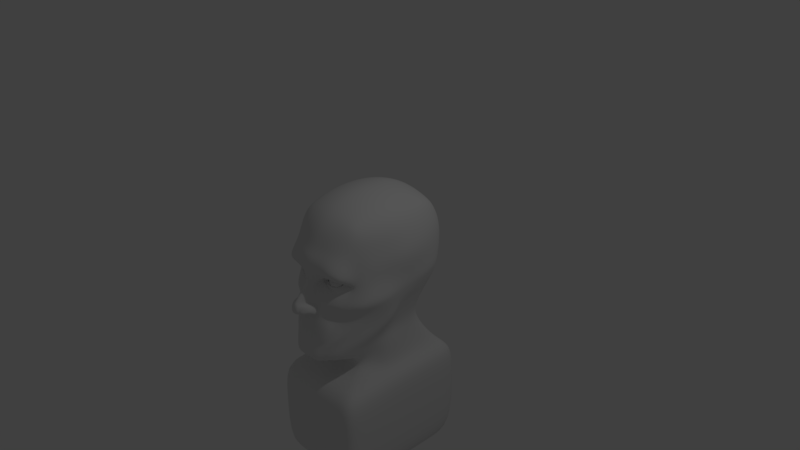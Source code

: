 # Source: head1.blend  (saved by Blender 2.79.0; exported with 4.5.12 LTS)
import bpy
from mathutils import Matrix  # noqa: F401  (used for matrix-valued properties, if any)

bpy.ops.wm.read_factory_settings(use_empty=True)
scene = bpy.context.scene
scene.name = 'Scene'

# ---- collections
col_collection_1 = bpy.data.collections.new('Collection 1'); scene.collection.children.link(col_collection_1)

# ---- materials (node trees are filled in below, after node groups)
mat_material = bpy.data.materials.new('Material')
mat_material.alpha_threshold = 0.0
mat_material.roughness = 0.5
mat_material.line_color = (0.0, 0.0, 0.0, 1.0)

# ---- material node trees

# ---- world
world_world = bpy.data.worlds.new('World'); scene.world = world_world
world_world.color = (0.05088, 0.05088, 0.05088)
world_world.use_sun_shadow = False
world_world.sun_shadow_jitter_overblur = 0.0
world_world.cycles.sampling_method = 'MANUAL'

# ---- cameras
cam_camera = bpy.data.cameras.new('Camera')
cam_camera.clip_end = 100.0
cam_camera.lens = 35.0
cam_camera.sensor_width = 32.0
cam_camera.sensor_height = 18.0
cam_camera.ortho_scale = 7.314
cam_camera.dof.focus_distance = 0.0

# ---- lights
light_lamp = bpy.data.lights.new('Lamp', 'POINT')
light_lamp.transmission_factor = 0.0
light_lamp.cutoff_distance = 30.0
light_lamp.energy = 100.0
light_lamp.shadow_buffer_clip_start = 1.001
light_lamp.shadow_soft_size = 0.1
light_lamp.shadow_maximum_resolution = 0.006
light_lamp.use_absolute_resolution = True

# ---- meshes
me_cube = bpy.data.meshes.new('Cube')
me_cube.from_pydata([(0.4925, 0.57, -0.4813), (0.3466, -0.9036, -0.9985), (0.4483, 0.6615, 0.6922), (0.4337, -0.6185, 0.7206), (0.5516, -0.002125, -0.5378), (0.0, 0.68, -0.56), (0.546, 0.7544, 0.05436), (0.0, -1.1, -1.1), (0.5204, 0.0449, 0.807), (0.0, 0.7074, 0.7764), (0.0, -0.7087, 0.8124), (0.0, 0.9573, 0.01017), (0.7, -2.98e-07, 0.0), (0.0, 0.05412, 0.997), (0.7, 1.0, -3.0), (0.7, 1.0, -2.0), (0.7, -1.0, -2.0), (0.7, -5.96e-08, -2.0), (0.0, 1.0, -2.0), (0.0, -1.0, -2.0), (0.7, 1.0, -1.5), (0.7, -1.0, -3.0), (0.7, -5.96e-08, -3.0), (0.0, 1.0, -3.0), (0.0, -1.0, -3.0), (0.0, 1.192e-07, -3.0), (0.7, -5.96e-08, -1.5), (0.0, 0.7, -1.6), (0.7, -1.0, -1.5), (0.0, -1.0, -1.5), (0.3841, 0.5574, -1.099), (0.2894, -0.46, -1.25), (0.4894, -0.1, -1.05), (0.0, 0.66, -1.05), (0.0, -0.46, -1.25), (0.4894, 0.86, -1.45), (0.4894, -0.1, -1.45), (0.0, 0.66, -1.45), (0.2894, -0.46, -1.45), (0.0, -0.46, -1.45), (0.44, -0.1755, -0.9199), (0.3947, -0.73, -1.125), (0.0, -0.73, -1.125), (0.3946, 0.4528, -0.8793), (0.0, 0.63, -0.875), (0.5394, 0.6636, -0.3), (0.4223, -0.7494, -0.5127), (1.192e-07, 0.8, -0.35), (0.0, -1.032, -0.5481), (0.6448, -0.03883, -0.3361), (0.5896, -0.1777, -0.6723), (0.5397, 0.3122, -0.5012), (0.5192, 0.3948, 0.7807), (0.6959, 0.4314, 0.05529), (0.0, 0.4004, 0.9593), (0.7, 0.5, -2.0), (0.7, 0.5, -3.0), (0.0, 0.5, -3.0), (0.7, 0.5, -1.5), (0.4368, 0.2287, -1.075), (0.4894, 0.38, -1.45), (0.4279, 0.1546, -0.8964), (0.6186, 0.3639, -0.3132), (0.5303, 0.7523, 0.4028), (0.4932, -0.7033, 0.407), (0.0, 0.9504, 0.3874), (0.0, -0.9338, 0.4394), (0.7, 0.04489, 0.4578), (0.6751, 0.4285, 0.4438), (0.5597, -0.4851, -0.8148), (0.4299, -0.7926, -0.9574), (0.5025, -0.2389, 0.7981), (0.4687, -0.4654, 0.7615), (0.6522, -0.291, 0.002099), (0.5953, -0.5656, -0.01315), (0.0, -0.2467, 0.9844), (0.0, -0.5025, 0.922), (0.7, -0.3333, -2.0), (0.7, -0.6667, -2.0), (0.7, -0.3333, -3.0), (0.7, -0.6667, -3.0), (0.0, -0.6667, -3.0), (0.0, -0.3333, -3.0), (0.7, -0.6667, -1.5), (0.7, -0.3333, -1.5), (0.4228, -0.22, -1.117), (0.3561, -0.34, -1.183), (0.3561, -0.34, -1.45), (0.4228, -0.22, -1.45), (0.4098, -0.5452, -1.057), (0.4249, -0.3603, -0.9883), (0.6817, -0.3338, -0.3985), (0.5187, -0.6287, -0.4609), (0.647, -0.2483, 0.4378), (0.5847, -0.5031, 0.4186), (0.4895, 0.7156, 0.5632), (0.4759, -0.6743, 0.5944), (0.0, 0.8683, 0.5784), (0.0, -0.8478, 0.6441), (0.6306, 0.04833, 0.6503), (0.6114, 0.4113, 0.6246), (0.6086, -0.2465, 0.6428), (0.556, -0.489, 0.6151), (0.0, -1.04, 0.2261), (0.75, -3.576e-07, 0.25), (0.6976, 0.4338, 0.251), (0.5423, 0.761, 0.2305), (0.5129, -0.8494, 0.09848), (0.0, 0.974, 0.1973), (0.6712, -0.2738, 0.2254), (0.6052, -0.5369, 0.2083), (0.5509, 0.7199, -0.1216), (0.4714, -0.8127, -0.2639), (0.0, 0.887, -0.1691), (0.03663, -0.982, -0.02091), (0.6724, -0.01941, -0.1681), (0.7006, 0.4182, -0.1189), (0.7209, -0.312, -0.2027), (0.6694, -0.6046, -0.2374), (0.0, -1.064, -0.823), (0.4908, -0.05423, -0.7186), (0.4409, 0.4919, -0.6685), (0.0, 0.6345, -0.7193), (0.3739, -0.8992, -0.7688), (0.6672, -0.1082, -0.5042), (0.4822, 0.245, -0.6834), (0.5707, -0.4094, -0.6067), (0.4743, -0.7106, -0.7092), (0.3519, 0.6443, -0.4963), (0.1759, 0.6622, -0.5282), (0.2, -1.1, -1.1), (0.1, -1.1, -1.1), (0.3185, 0.6935, 0.7199), (0.1603, 0.7088, 0.7521), (0.3213, -0.6591, 0.7594), (0.1652, -0.6944, 0.7959), (0.3552, 0.8857, 0.03776), (0.1776, 0.9429, 0.01888), (0.4099, -0.7017, 0.002541), (0.1839, 0.04803, 0.9692), (0.3631, 0.04514, 0.9056), (0.4667, 1.0, -2.0), (0.2333, 1.0, -2.0), (0.4667, -1.0, -2.0), (0.2333, -1.0, -2.0), (0.4667, 1.0, -3.0), (0.2333, 1.0, -3.0), (0.4667, -1.0, -3.0), (0.2333, -1.0, -3.0), (0.4667, 0.0, -3.0), (0.2333, 5.96e-08, -3.0), (0.4667, 0.9, -1.533), (0.2333, 0.8, -1.567), (0.2333, -1.0, -1.5), (0.4667, -1.0, -1.5), (0.2561, 0.5916, -1.083), (0.128, 0.6258, -1.066), (0.193, -0.46, -1.25), (0.09648, -0.46, -1.25), (0.3263, 0.7933, -1.45), (0.1631, 0.7267, -1.45), (0.09648, -0.46, -1.45), (0.193, -0.46, -1.45), (0.2772, 0.533, -0.8736), (0.1386, 0.5815, -0.8743), (0.1316, -0.73, -1.125), (0.2631, -0.73, -1.125), (0.2944, -0.9625, -0.537), (0.1494, -1.01, -0.5449), (0.3949, 0.7777, -0.3102), (0.1975, 0.7889, -0.3301), (0.4667, 0.5, -3.0), (0.2333, 0.5, -3.0), (0.1815, 0.401, 0.9253), (0.3611, 0.3972, 0.864), (0.3629, -0.841, 0.4147), (0.184, -0.9016, 0.4293), (0.3571, 0.8696, 0.3908), (0.1788, 0.9212, 0.3885), (0.4667, -0.3333, -3.0), (0.2333, -0.3333, -3.0), (0.4667, -0.6667, -3.0), (0.2333, -0.6667, -3.0), (0.178, -0.2468, 0.9556), (0.3511, -0.2413, 0.8943), (0.169, -0.4943, 0.8971), (0.3321, -0.4758, 0.8442), (0.3321, 0.8118, 0.558), (0.1663, 0.8491, 0.5686), (0.3394, -0.7695, 0.6081), (0.1731, -0.8241, 0.6315), (0.383, -0.9944, 0.2035), (0.1618, -0.9958, 0.1817), (0.3609, 0.8881, 0.2155), (0.1805, 0.9421, 0.2044), (0.3751, 0.8317, -0.1362), (0.1875, 0.8659, -0.1556), (0.3337, -0.9261, -0.2751), (0.17, -0.9994, -0.2778), (0.2499, -1.017, -0.8108), (0.1254, -1.052, -0.8204), (0.3157, 0.5743, -0.6718), (0.1578, 0.6044, -0.6955), (0.0, -1.082, -0.9615), (0.5503, -0.6237, -0.0195), (0.4705, -0.689, -0.4868), (0.5031, -0.7763, 0.2527), (0.0, -1.017, 0.3322), (0.5704, -0.7087, -0.2507), (0.4241, -0.8049, -0.739), (0.225, -1.058, -0.9554), (0.1127, -1.076, -0.9602), (0.3729, -0.9177, 0.3091), (0.1877, -0.9744, 0.3218), (0.1046, -0.8581, -0.02382), (0.0, -1.032, -0.4481), (0.145, -1.026, -0.4372), (0.1282, -0.9793, -0.2403), (0.0, -1.021, 0.01473), (0.0, -1.016, 0.1475), (0.0, -1.084, -0.09546), (0.06436, -0.9908, 0.126), (0.07574, -1.039, -0.1103), (0.0, -1.197, -0.1822), (0.1331, -0.9933, 0.1539), (0.08075, -1.204, -0.3747), (0.0555, -1.15, -0.2677), (0.0, -1.073, -0.8923), (0.3583, -0.856, -0.5248), (0.3119, -0.9579, -0.7898), (0.1597, -0.9748, -0.4114), (0.1191, -1.064, -0.8903), (0.1645, -0.9977, -0.3552), (0.0, -1.219, -0.2443), (0.05277, -1.205, -0.2696), (0.05845, -1.01, -0.4449), (0.0, -1.032, -0.4481), (0.02845, -1.242, -0.3734), (0.0, -1.229, -0.2843), (0.0, -1.252, -0.3764), (0.06845, -1.218, -0.2969), (0.0, -1.028, 0.1868), (0.09355, -1.055, -0.2546), (0.1167, -1.12, -0.3689), (0.08062, -0.92, -0.02237), (0.1002, -0.9488, -0.06707), (0.02345, -1.171, -0.4092), (0.0, -1.137, -0.4073), (0.1349, -1.085, -0.2618), (0.1034, -1.16, -0.2537), (0.1474, -1.116, -0.3491), (0.1796, -1.037, -0.403), (0.1767, -1.019, -0.344), (0.1011, -1.184, -0.3118), (0.1127, -1.193, -0.368), (0.1652, -1.012, -0.2792), (0.1756, -1.102, -0.3291), (0.08412, -1.08, -0.285), (0.1125, -0.9867, -0.3133), (0.02588, -0.9708, -0.321), (0.01088, -1.081, -0.2853), (0.6586, -0.02912, -0.2521), (0.6596, 0.391, -0.2161), (0.7013, -0.3229, -0.3006), (0.594, -0.6166, -0.3491), (0.5452, 0.6918, -0.2108), (0.4468, -0.7811, -0.3883), (5.96e-08, 0.8435, -0.2596), (0.2519, -0.9628, -0.2765), (0.385, 0.8047, -0.2232), (0.1925, 0.8274, -0.2429), (0.5204, -0.6989, -0.3687), (0.1264, -0.9187, -0.132), (0.0, -1.14, -0.1388), (0.06562, -1.095, -0.189), (0.1069, -1.002, -0.1608), (0.4225, -0.817, -0.1684), (0.4497, -0.8485, 0.06508), (0.1903, -0.8692, -0.06481), (0.3508, -0.9156, 0.1041), (0.2234, -0.9386, 0.1098), (0.3195, -0.8672, -0.1494), (0.3641, -0.8154, 0.04207), (0.1633, -0.7975, -0.02652), (0.1041, -0.8111, -0.02193), (0.3531, -0.8248, -0.04181), (0.2682, -0.8782, 0.05334), (0.1699, -0.8446, 0.03243), (0.2533, -0.8907, -0.03798), (0.4901, -0.6627, -0.008478), (0.4133, -0.8155, 0.05696), (0.3978, -0.7909, -0.1151), (0.2964, -0.8439, -0.1087), (0.3151, -0.8825, 0.08675), (0.1969, -0.8776, 0.08335), (0.09238, -0.8656, -0.01215), (0.1768, -0.8284, -0.05067), (0.3889, -0.7215, 0.001738), (0.3477, -0.7787, 0.03931), (0.1702, -0.8055, -0.0008689), (0.121, -0.8077, -0.01874), (0.3474, -0.8242, -0.02734), (0.2577, -0.8334, 0.05531), (0.1759, -0.8166, 0.04337), (0.2521, -0.8802, -0.02473), (0.3824, -0.7345, -0.001096), (0.3437, -0.7775, 0.03098), (0.1773, -0.7996, -0.02532), (0.1363, -0.8067, -0.01809), (0.3439, -0.6995, -0.02675), (0.3465, -0.7117, 0.04112), (0.3411, -0.7653, -0.03689), (0.3851, -0.6687, 0.00905), (0.2557, -0.8229, 0.0459), (0.183, -0.8161, 0.03514), (0.2514, -0.8035, -0.04392), (0.3824, -0.7145, -0.001096), (0.3437, -0.7575, 0.03098), (0.1773, -0.7796, -0.02532), (0.1345, -0.7867, -0.01742), (0.1801, -0.7846, 0.004507), (0.1363, -0.7833, -0.01808), (0.3411, -0.7453, -0.03689), (0.2557, -0.8029, 0.0459), (0.1812, -0.7961, 0.03582), (0.2514, -0.7835, -0.04392), (0.1828, -0.7388, 0.01465), (0.1801, -0.7337, -0.01517), (0.2584, -0.757, 0.05605), (0.1839, -0.7503, 0.04596), (0.2542, -0.7377, -0.03378), (0.395, -0.7391, 0.0829), (0.3854, -0.8079, -0.07845), (0.2849, -0.8673, -0.07332), (0.1836, -0.7871, 0.1001), (0.17, -0.813, -0.0386), (0.46, -0.6822, -0.002968), (0.2972, -0.8059, 0.1081), (0.09826, -0.8383, -0.01704), (0.3502, -0.8245, -0.03457), (0.1668, -0.8015, -0.003696), (0.2527, -0.8854, -0.03136), (0.1126, -0.8094, -0.02034), (0.4007, -0.7114, 0.0009688), (0.3543, -0.8008, 0.03467), (0.2609, -0.8589, 0.05359), (0.1733, -0.8289, 0.04033), (0.2669, -0.6593, -0.04055), (0.2669, -0.6973, -0.07857), (0.2669, -0.7224, -0.08894), (0.2669, -0.7493, -0.09248), (0.2669, -0.7762, -0.08894), (0.2669, -0.8012, -0.07857), (0.2669, -0.8227, -0.06206), (0.2669, -0.8392, -0.04055), (0.2669, -0.8496, -0.01549), (0.2669, -0.8532, 0.01139), (0.2803, -0.6489, -0.01189), (0.2928, -0.6593, -0.03359), (0.3036, -0.6758, -0.05222), (0.3118, -0.6973, -0.06652), (0.317, -0.7224, -0.0755), (0.3188, -0.7493, -0.07857), (0.317, -0.7762, -0.0755), (0.3118, -0.8012, -0.06652), (0.3036, -0.8227, -0.05222), (0.2928, -0.8392, -0.03359), (0.2803, -0.8496, -0.01189), (0.2901, -0.6489, -0.00205), (0.3118, -0.6593, -0.01458), (0.3305, -0.6758, -0.02533), (0.3448, -0.6973, -0.03359), (0.3538, -0.7224, -0.03878), (0.3568, -0.7493, -0.04055), (0.3538, -0.7762, -0.03878), (0.3448, -0.8012, -0.03359), (0.3305, -0.8227, -0.02533), (0.3118, -0.8392, -0.01458), (0.2901, -0.8496, -0.00205), (0.2937, -0.6489, 0.01139), (0.3188, -0.6593, 0.01139), (0.3403, -0.6758, 0.01139), (0.3568, -0.6973, 0.01139), (0.3672, -0.7224, 0.01139), (0.3707, -0.7493, 0.01139), (0.3672, -0.7762, 0.01139), (0.3568, -0.8012, 0.01139), (0.3403, -0.8227, 0.01139), (0.3188, -0.8392, 0.01139), (0.2937, -0.8496, 0.01139), (0.2901, -0.6489, 0.02484), (0.3118, -0.6593, 0.03736), (0.3305, -0.6758, 0.04812), (0.3448, -0.6973, 0.05637), (0.3538, -0.7224, 0.06156), (0.3568, -0.7493, 0.06333), (0.3538, -0.7762, 0.06156), (0.3448, -0.8012, 0.05637), (0.3305, -0.8227, 0.04812), (0.3118, -0.8392, 0.03736), (0.2901, -0.8496, 0.02484), (0.2803, -0.6489, 0.03468), (0.2928, -0.6593, 0.05637), (0.3036, -0.6758, 0.075), (0.3118, -0.6973, 0.0893), (0.317, -0.7224, 0.09829), (0.3188, -0.7493, 0.1014), (0.317, -0.7762, 0.09829), (0.3118, -0.8012, 0.0893), (0.3036, -0.8227, 0.075), (0.2928, -0.8392, 0.05637), (0.2803, -0.8496, 0.03468), (0.2669, -0.6489, 0.03828), (0.2669, -0.6593, 0.06333), (0.2669, -0.6758, 0.08484), (0.2669, -0.6973, 0.1014), (0.2669, -0.7224, 0.1117), (0.2669, -0.7493, 0.1153), (0.2669, -0.7762, 0.1117), (0.2669, -0.8012, 0.1014), (0.2669, -0.8227, 0.08484), (0.2669, -0.8392, 0.06333), (0.2669, -0.8496, 0.03828), (0.2534, -0.6489, 0.03468), (0.2409, -0.6593, 0.05637), (0.2301, -0.6758, 0.075), (0.2219, -0.6973, 0.0893), (0.2167, -0.7224, 0.09829), (0.2149, -0.7493, 0.1014), (0.2167, -0.7762, 0.09829), (0.2219, -0.8012, 0.0893), (0.2301, -0.8227, 0.075), (0.2409, -0.8392, 0.05637), (0.2534, -0.8496, 0.03468), (0.2436, -0.6489, 0.02484), (0.2219, -0.6593, 0.03736), (0.2032, -0.6758, 0.04812), (0.1889, -0.6973, 0.05637), (0.18, -0.7224, 0.06156), (0.1769, -0.7493, 0.06333), (0.18, -0.7762, 0.06156), (0.1889, -0.8012, 0.05637), (0.2032, -0.8227, 0.04812), (0.2219, -0.8392, 0.03736), (0.2436, -0.8496, 0.02484), (0.24, -0.6489, 0.01139), (0.2149, -0.6593, 0.01139), (0.1934, -0.6758, 0.01139), (0.1769, -0.6973, 0.01139), (0.1665, -0.7224, 0.01139), (0.163, -0.7493, 0.01139), (0.1665, -0.7762, 0.01139), (0.1769, -0.8012, 0.01139), (0.1934, -0.8227, 0.01139), (0.2149, -0.8392, 0.01139), (0.24, -0.8496, 0.01139), (0.2436, -0.6489, -0.00205), (0.2219, -0.6593, -0.01458), (0.2032, -0.6758, -0.02533), (0.1889, -0.6973, -0.03359), (0.18, -0.7224, -0.03878), (0.1769, -0.7493, -0.04055), (0.18, -0.7762, -0.03878), (0.1889, -0.8012, -0.03359), (0.2032, -0.8227, -0.02533), (0.2219, -0.8392, -0.01458), (0.2436, -0.8496, -0.00205), (0.2534, -0.6489, -0.01189), (0.2409, -0.6593, -0.03359), (0.2301, -0.6758, -0.05222), (0.2219, -0.6973, -0.06652), (0.2167, -0.7224, -0.0755), (0.2149, -0.7493, -0.07857), (0.2167, -0.7762, -0.0755), (0.2219, -0.8012, -0.06652), (0.2301, -0.8227, -0.05222), (0.2409, -0.8392, -0.03359), (0.2534, -0.8496, -0.01189), (0.2669, -0.6454, 0.01139), (0.2669, -0.6489, -0.01549), (0.2669, -0.6758, -0.06206)], [], [(102, 72, 3, 96), (194, 137, 11, 108), (170, 129, 5, 47), (230, 198, 217, 232), (190, 135, 10, 98), (118, 74, 112, 208), (116, 53, 12, 115), (100, 52, 8, 99), (185, 76, 10, 135), (173, 54, 13, 139), (83, 28, 16, 78), (58, 26, 17, 55), (78, 16, 21, 80), (141, 15, 14, 145), (153, 29, 19, 144), (151, 20, 15, 141), (172, 150, 25, 57), (182, 148, 24, 81), (144, 19, 24, 148), (55, 17, 22, 56), (61, 40, 32, 59), (165, 42, 34, 158), (89, 41, 31, 86), (152, 27, 37, 160), (155, 30, 35, 159), (158, 34, 39, 161), (59, 32, 36, 60), (86, 31, 38, 87), (154, 28, 38, 162), (163, 43, 30, 155), (58, 20, 35, 60), (84, 26, 36, 88), (201, 121, 43, 163), (70, 1, 41, 89), (131, 7, 42, 165), (125, 120, 40, 61), (51, 62, 49, 4), (209, 205, 46, 123), (200, 168, 48, 119), (270, 170, 47, 267), (124, 50, 40, 120), (0, 45, 62, 51), (121, 125, 61, 43), (26, 58, 60, 36), (30, 59, 60, 35), (43, 61, 59, 30), (15, 55, 56, 14), (146, 172, 57, 23), (20, 58, 55, 15), (133, 9, 54, 173), (95, 2, 52, 100), (111, 6, 53, 116), (106, 63, 68, 105), (105, 68, 67, 104), (213, 176, 66, 207), (188, 178, 65, 97), (204, 74, 64, 206), (104, 67, 93, 109), (109, 93, 94, 110), (124, 49, 91, 126), (126, 91, 92, 127), (50, 69, 90, 40), (69, 70, 89, 90), (28, 83, 87, 38), (83, 84, 88, 87), (32, 85, 88, 36), (85, 86, 87, 88), (40, 90, 85, 32), (90, 89, 86, 85), (150, 180, 82, 25), (180, 182, 81, 82), (17, 77, 79, 22), (77, 78, 80, 79), (26, 84, 77, 17), (84, 83, 78, 77), (139, 13, 75, 183), (183, 75, 76, 185), (115, 12, 73, 117), (117, 73, 74, 118), (99, 8, 71, 101), (101, 71, 72, 102), (93, 101, 102, 94), (67, 99, 101, 93), (133, 188, 97, 9), (63, 95, 100, 68), (68, 100, 99, 67), (176, 190, 98, 66), (94, 102, 96, 64), (73, 109, 110, 74), (12, 104, 109, 73), (127, 130, 1, 70), (244, 224, 221, 114), (53, 105, 104, 12), (6, 106, 105, 53), (178, 194, 108, 65), (263, 117, 118, 264), (261, 115, 117, 263), (265, 111, 116, 262), (137, 196, 113, 11), (262, 116, 115, 261), (271, 208, 112, 266), (272, 217, 198, 268), (69, 126, 127, 70), (50, 124, 126, 69), (0, 51, 125, 121), (49, 124, 120, 4), (231, 200, 119, 227), (209, 210, 130, 127), (51, 4, 120, 125), (128, 0, 121, 201), (5, 129, 202, 122), (129, 128, 201, 202), (191, 212, 213, 192), (114, 221, 219, 218), (331, 337, 286, 282), (230, 168, 167, 228), (6, 111, 195, 136), (136, 195, 196, 137), (63, 106, 193, 177), (177, 193, 194, 178), (344, 345, 302, 298), (332, 336, 138, 285), (64, 96, 189, 175), (175, 189, 190, 176), (2, 95, 187, 132), (132, 187, 188, 133), (71, 184, 186, 72), (184, 183, 185, 186), (8, 140, 184, 71), (140, 139, 183, 184), (79, 80, 181, 179), (179, 181, 182, 180), (22, 79, 179, 149), (149, 179, 180, 150), (95, 63, 177, 187), (187, 177, 178, 188), (206, 64, 175, 212), (212, 175, 176, 213), (2, 132, 174, 52), (132, 133, 173, 174), (14, 56, 171, 145), (145, 171, 172, 146), (265, 45, 169, 269), (269, 169, 170, 270), (229, 228, 167, 199), (199, 167, 168, 200), (1, 130, 166, 41), (130, 131, 165, 166), (122, 202, 164, 44), (202, 201, 163, 164), (44, 164, 156, 33), (164, 163, 155, 156), (29, 153, 161, 39), (153, 154, 162, 161), (31, 157, 162, 38), (157, 158, 161, 162), (33, 156, 160, 37), (156, 155, 159, 160), (20, 151, 159, 35), (151, 152, 160, 159), (41, 166, 157, 31), (166, 165, 158, 157), (16, 143, 147, 21), (143, 144, 148, 147), (80, 21, 147, 181), (181, 147, 148, 182), (56, 22, 149, 171), (171, 149, 150, 172), (27, 152, 142, 18), (152, 151, 141, 142), (28, 154, 143, 16), (154, 153, 144, 143), (18, 142, 146, 23), (142, 141, 145, 146), (52, 174, 140, 8), (174, 173, 139, 140), (72, 186, 134, 3), (186, 185, 135, 134), (96, 3, 134, 189), (189, 134, 135, 190), (197, 112, 276, 281), (247, 246, 237, 239), (45, 0, 128, 169), (169, 128, 129, 170), (106, 6, 136, 193), (193, 136, 137, 194), (74, 110, 94, 64), (107, 206, 212, 191), (130, 210, 211, 131), (229, 231, 211, 210), (131, 211, 203, 7), (264, 118, 208, 271), (204, 276, 112, 74), (192, 213, 207, 103), (127, 92, 205, 209), (225, 234, 240, 237), (268, 198, 46, 266), (224, 241, 219, 221), (216, 235, 230, 232), (226, 234, 253, 249), (214, 197, 281, 278), (274, 222, 220, 273), (234, 226, 223, 233), (114, 218, 220, 222), (275, 245, 222, 274), (245, 244, 114, 222), (234, 233, 238, 240), (216, 232, 252, 251), (199, 200, 231, 229), (123, 46, 228, 229), (198, 230, 228, 46), (211, 231, 227, 203), (258, 257, 260, 259), (123, 229, 210, 209), (237, 240, 238, 239), (235, 236, 215, 48), (243, 225, 237, 246), (246, 235, 259, 260), (217, 242, 248, 255), (107, 277, 204, 206), (272, 214, 245, 275), (234, 225, 254, 253), (192, 103, 241, 224), (236, 235, 246, 247), (334, 338, 284, 287), (256, 248, 249, 253), (250, 256, 253, 254), (251, 252, 256, 250), (252, 255, 248, 256), (225, 243, 250, 254), (232, 217, 255, 252), (243, 216, 251, 250), (242, 226, 249, 248), (235, 48, 168, 230), (216, 243, 257, 258), (235, 216, 258, 259), (243, 246, 260, 257), (217, 272, 275, 242), (242, 275, 274, 226), (226, 274, 273, 223), (197, 268, 266, 112), (92, 264, 271, 205), (195, 269, 270, 196), (111, 265, 269, 195), (214, 272, 268, 197), (205, 271, 266, 46), (62, 262, 261, 49), (45, 265, 262, 62), (49, 261, 263, 91), (91, 263, 264, 92), (196, 270, 267, 113), (333, 332, 285, 288), (335, 333, 288, 283), (337, 334, 287, 286), (107, 191, 279, 277), (338, 335, 283, 284), (191, 192, 280, 279), (244, 280, 192, 224), (342, 340, 299, 300), (341, 339, 301, 304), (339, 343, 297, 301), (340, 341, 304, 299), (346, 342, 300, 303), (343, 344, 298, 297), (345, 346, 303, 302), (278, 296, 335, 338), (279, 280, 294, 293), (278, 281, 292, 296), (281, 276, 291, 292), (204, 277, 290, 289), (280, 244, 295, 294), (276, 204, 289, 291), (277, 279, 293, 290), (303, 300, 308, 314), (297, 298, 306, 305), (302, 303, 314, 313), (298, 302, 313, 306), (300, 299, 307, 308), (304, 301, 311, 315), (301, 297, 305, 311), (299, 304, 315, 307), (306, 313, 323, 317), (308, 307, 318, 319), (315, 311, 322, 325), (311, 305, 316, 322), (307, 315, 325, 318), (314, 308, 319, 324), (305, 306, 317, 316), (313, 314, 324, 323), (322, 316, 312, 309), (318, 320, 321, 319), (321, 320, 324, 319), (324, 320, 326, 329), (318, 325, 330, 327), (320, 318, 327, 326), (316, 317, 310, 312), (323, 324, 329, 328), (325, 322, 309, 330), (317, 323, 328, 310), (214, 278, 338, 295), (293, 294, 334, 337), (296, 292, 333, 335), (292, 291, 332, 333), (289, 290, 331, 282), (294, 295, 338, 334), (291, 289, 336, 332), (290, 293, 337, 331), (286, 287, 346, 345), (138, 282, 344, 343), (287, 284, 342, 346), (283, 288, 341, 340), (285, 138, 343, 339), (288, 285, 339, 341), (284, 283, 340, 342), (282, 286, 345, 344), (214, 295, 244, 245), (336, 289, 282, 138), (349, 348, 360, 361), (356, 355, 367), (347, 479, 357, 358), (353, 352, 364, 365), (350, 349, 361, 362), (480, 347, 358, 359), (354, 353, 365, 366), (351, 350, 362, 363), (348, 480, 359, 360), (355, 354, 366, 367), (479, 478, 357), (352, 351, 363, 364), (366, 365, 376, 377), (363, 362, 373, 374), (360, 359, 370, 371), (367, 366, 377, 378), (357, 478, 368), (364, 363, 374, 375), (361, 360, 371, 372), (356, 367, 378), (358, 357, 368, 369), (365, 364, 375, 376), (362, 361, 372, 373), (359, 358, 369, 370), (369, 368, 379, 380), (376, 375, 386, 387), (373, 372, 383, 384), (370, 369, 380, 381), (377, 376, 387, 388), (374, 373, 384, 385), (371, 370, 381, 382), (378, 377, 388, 389), (368, 478, 379), (375, 374, 385, 386), (372, 371, 382, 383), (356, 378, 389), (389, 388, 399, 400), (379, 478, 390), (386, 385, 396, 397), (383, 382, 393, 394), (356, 389, 400), (380, 379, 390, 391), (387, 386, 397, 398), (384, 383, 394, 395), (381, 380, 391, 392), (388, 387, 398, 399), (385, 384, 395, 396), (382, 381, 392, 393), (392, 391, 402, 403), (399, 398, 409, 410), (396, 395, 406, 407), (393, 392, 403, 404), (400, 399, 410, 411), (390, 478, 401), (397, 396, 407, 408), (394, 393, 404, 405), (356, 400, 411), (391, 390, 401, 402), (398, 397, 408, 409), (395, 394, 405, 406), (356, 411, 422), (402, 401, 412, 413), (409, 408, 419, 420), (406, 405, 416, 417), (403, 402, 413, 414), (410, 409, 420, 421), (407, 406, 417, 418), (404, 403, 414, 415), (411, 410, 421, 422), (401, 478, 412), (408, 407, 418, 419), (405, 404, 415, 416), (415, 414, 425, 426), (422, 421, 432, 433), (412, 478, 423), (419, 418, 429, 430), (416, 415, 426, 427), (356, 422, 433), (413, 412, 423, 424), (420, 419, 430, 431), (417, 416, 427, 428), (414, 413, 424, 425), (421, 420, 431, 432), (418, 417, 428, 429), (425, 424, 435, 436), (432, 431, 442, 443), (429, 428, 439, 440), (426, 425, 436, 437), (433, 432, 443, 444), (423, 478, 434), (430, 429, 440, 441), (427, 426, 437, 438), (356, 433, 444), (424, 423, 434, 435), (431, 430, 441, 442), (428, 427, 438, 439), (438, 437, 448, 449), (356, 444, 455), (435, 434, 445, 446), (442, 441, 452, 453), (439, 438, 449, 450), (436, 435, 446, 447), (443, 442, 453, 454), (440, 439, 450, 451), (437, 436, 447, 448), (444, 443, 454, 455), (434, 478, 445), (441, 440, 451, 452), (448, 447, 458, 459), (455, 454, 465, 466), (445, 478, 456), (452, 451, 462, 463), (449, 448, 459, 460), (356, 455, 466), (446, 445, 456, 457), (453, 452, 463, 464), (450, 449, 460, 461), (447, 446, 457, 458), (454, 453, 464, 465), (451, 450, 461, 462), (461, 460, 471, 472), (458, 457, 468, 469), (465, 464, 475, 476), (462, 461, 472, 473), (459, 458, 469, 470), (466, 465, 476, 477), (456, 478, 467), (463, 462, 473, 474), (460, 459, 470, 471), (356, 466, 477), (457, 456, 467, 468), (464, 463, 474, 475), (471, 470, 348, 349), (356, 477, 355), (468, 467, 479, 347), (475, 474, 352, 353), (472, 471, 349, 350), (469, 468, 347, 480), (476, 475, 353, 354), (473, 472, 350, 351), (470, 469, 480, 348), (477, 476, 354, 355), (467, 478, 479), (474, 473, 351, 352)])
me_cube.polygons.foreach_set('use_smooth', [True] * 461)
me_cube.materials.append(mat_material)
me_cube.use_remesh_preserve_volume = False
me_cube.use_remesh_preserve_attributes = False
me_cube.use_mirror_vertex_groups = False
me_cube.update()

# ---- objects
ob_cube = bpy.data.objects.new('Cube', me_cube)
ob_lamp = bpy.data.objects.new('Lamp', light_lamp)
ob_camera = bpy.data.objects.new('Camera', cam_camera)

# ---- transforms, parenting, visibility, modifiers, constraints
ob_cube.location = (0.0, 0.0, 0.0)
ob_cube.lock_rotations_4d = False
ob_cube.empty_display_type = 'ARROWS'
ob_cube.lineart.crease_threshold = 0.0
_m = ob_cube.modifiers.new('Mirror', 'MIRROR')
_m.use_clip = True
_m = ob_cube.modifiers.new('Subsurf', 'SUBSURF')
_m.uv_smooth = 'PRESERVE_CORNERS'
_m.quality = 2
_m.levels = 2
_m.show_only_control_edges = False
ob_lamp.location = (4.076, 1.005, 5.904)
ob_lamp.rotation_euler = (0.6503, 0.05522, 1.866)
ob_lamp.lock_rotations_4d = False
ob_lamp.empty_display_type = 'ARROWS'
ob_lamp.color = (0.0, 0.0, 0.0, 0.0)
ob_lamp.hide_viewport = True
ob_lamp.lineart.crease_threshold = 0.0
ob_camera.location = (7.481, -6.508, 5.344)
ob_camera.rotation_euler = (1.109, 0.0, 0.8149)
ob_camera.lock_rotations_4d = False
ob_camera.empty_display_type = 'ARROWS'
ob_camera.color = (0.0, 0.0, 0.0, 0.0)
ob_camera.hide_viewport = True
ob_camera.display_type = 'WIRE'
ob_camera.lineart.crease_threshold = 0.0

# ---- collection membership
col_collection_1.objects.link(ob_cube)
col_collection_1.objects.link(ob_lamp)
col_collection_1.objects.link(ob_camera)

# ---- scene / render settings (as saved in the file)
scene.camera = ob_camera
scene.frame_start = 1; scene.frame_end = 250; scene.frame_set(0)
scene.render.engine = 'CYCLES'
scene.render.resolution_percentage = 50
scene.render.dither_intensity = 0.0
scene.cycles.use_denoising = False
scene.cycles.samples = 128
scene.cycles.sampling_pattern = 'TABULATED_SOBOL'
scene.cycles.use_adaptive_sampling = False
scene.cycles.use_light_tree = False
scene.cycles.blur_glossy = 0.0
scene.cycles.sample_clamp_indirect = 0.0
scene.view_settings.view_transform = 'Standard'
bpy.context.view_layer.update()
